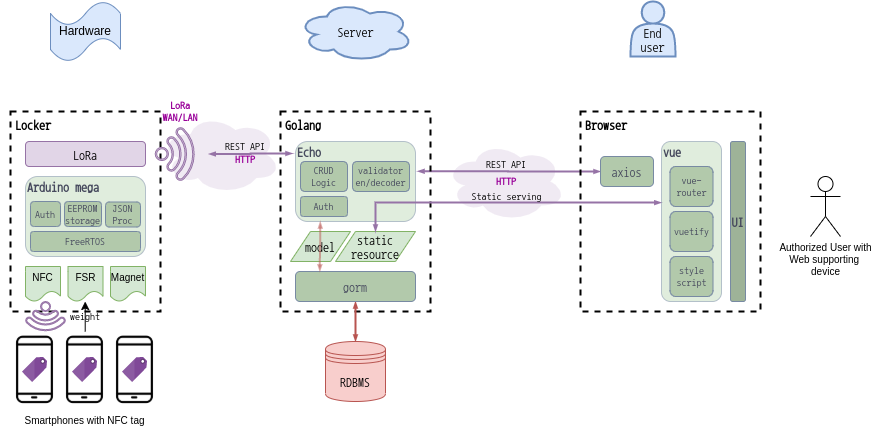

The diagram above was exported from draw.io. Its source (the exported page's mxGraphModel, read from the mxfile embedded in the PNG):
<mxGraphModel dx="1182" dy="746" grid="1" gridSize="10" guides="1" tooltips="1" connect="1" arrows="1" fold="1" page="1" pageScale="1" pageWidth="1169" pageHeight="827" math="0" shadow="0">
  <root>
    <mxCell id="0" />
    <mxCell id="1" parent="0" />
    <mxCell id="jzHyGrJ4dAAmzQgxA4Hx-9" value="" style="ellipse;shape=cloud;whiteSpace=wrap;html=1;rounded=1;shadow=0;glass=0;labelBackgroundColor=none;sketch=0;strokeWidth=1;fontFamily=Nanum Gothic Coding;fontSize=10;opacity=50;align=left;fillColor=#e1d5e7;strokeColor=none;" vertex="1" parent="1">
      <mxGeometry x="330" y="192.5" width="120" height="80" as="geometry" />
    </mxCell>
    <mxCell id="jJ-3FleRaqYB9nSziD00-38" value="" style="ellipse;shape=cloud;whiteSpace=wrap;html=1;rounded=1;shadow=0;glass=0;labelBackgroundColor=none;sketch=0;strokeWidth=1;fontFamily=Nanum Gothic Coding;fontSize=10;opacity=50;align=left;fillColor=#e1d5e7;strokeColor=none;" parent="1" vertex="1">
      <mxGeometry x="615" y="220" width="120" height="80" as="geometry" />
    </mxCell>
    <mxCell id="jJ-3FleRaqYB9nSziD00-29" style="edgeStyle=orthogonalEdgeStyle;rounded=0;orthogonalLoop=1;jettySize=auto;html=1;exitX=0;exitY=0.5;exitDx=0;exitDy=0;entryX=1.017;entryY=0.372;entryDx=0;entryDy=0;entryPerimeter=0;startArrow=blockThin;startFill=1;strokeWidth=2;fontSize=10;fillColor=#e1d5e7;strokeColor=#9673a6;endArrow=blockThin;endFill=1;endSize=2;startSize=2;fontFamily=Nanum Gothic Coding;fontSource=https%3A%2F%2Ffonts.googleapis.com%2Fcss%3Ffamily%3DNanum%2BGothic%2BCoding;" parent="1" source="jJ-3FleRaqYB9nSziD00-18" target="ZZzfsaKvJndWpTcE_EUy-1" edge="1">
      <mxGeometry relative="1" as="geometry" />
    </mxCell>
    <mxCell id="jJ-3FleRaqYB9nSziD00-6" value="Golang" style="rounded=0;whiteSpace=wrap;html=1;labelBackgroundColor=none;fillColor=none;dashed=1;strokeWidth=2;align=left;verticalAlign=top;fontStyle=1;fontFamily=Nanum Gothic Coding;fontSource=https%3A%2F%2Ffonts.googleapis.com%2Fcss%3Ffamily%3DNanum%2BGothic%2BCoding;spacingLeft=3;" parent="1" vertex="1">
      <mxGeometry x="450" y="190" width="150" height="200" as="geometry" />
    </mxCell>
    <mxCell id="ZZzfsaKvJndWpTcE_EUy-1" value="Echo" style="rounded=1;whiteSpace=wrap;html=1;sketch=0;strokeColor=#788AA3;fontColor=#46495D;verticalAlign=top;fontStyle=1;fontFamily=Nanum Gothic Coding;fontSource=https%3A%2F%2Ffonts.googleapis.com%2Fcss%3Ffamily%3DNanum%2BGothic%2BCoding;fillColor=#C2DBBB;opacity=50;align=left;spacing=2;spacingTop=-3;" parent="1" vertex="1">
      <mxGeometry x="465" y="220" width="120" height="80" as="geometry" />
    </mxCell>
    <mxCell id="jJ-3FleRaqYB9nSziD00-1" value="model" style="shape=parallelogram;perimeter=parallelogramPerimeter;whiteSpace=wrap;html=1;fixedSize=1;fillColor=#d5e8d4;strokeColor=#82b366;fontFamily=Nanum Gothic Coding;fontSource=https%3A%2F%2Ffonts.googleapis.com%2Fcss%3Ffamily%3DNanum%2BGothic%2BCoding;" parent="1" vertex="1">
      <mxGeometry x="460" y="310" width="60" height="30" as="geometry" />
    </mxCell>
    <mxCell id="jJ-3FleRaqYB9nSziD00-28" style="edgeStyle=orthogonalEdgeStyle;rounded=0;orthogonalLoop=1;jettySize=auto;html=1;exitX=0.5;exitY=0;exitDx=0;exitDy=0;entryX=-0.003;entryY=0.382;entryDx=0;entryDy=0;entryPerimeter=0;startArrow=blockThin;startFill=1;strokeWidth=2;fontSize=10;fillColor=#e1d5e7;strokeColor=#9673a6;endArrow=blockThin;endFill=1;startSize=2;endSize=2;fontFamily=Nanum Gothic Coding;fontSource=https%3A%2F%2Ffonts.googleapis.com%2Fcss%3Ffamily%3DNanum%2BGothic%2BCoding;" parent="1" source="jJ-3FleRaqYB9nSziD00-3" target="jJ-3FleRaqYB9nSziD00-19" edge="1">
      <mxGeometry relative="1" as="geometry" />
    </mxCell>
    <mxCell id="jJ-3FleRaqYB9nSziD00-3" value="static&lt;br&gt;resource" style="shape=parallelogram;perimeter=parallelogramPerimeter;whiteSpace=wrap;html=1;fixedSize=1;fillColor=#d5e8d4;strokeColor=#82b366;fontFamily=Nanum Gothic Coding;fontSource=https%3A%2F%2Ffonts.googleapis.com%2Fcss%3Ffamily%3DNanum%2BGothic%2BCoding;" parent="1" vertex="1">
      <mxGeometry x="505" y="310" width="80" height="30" as="geometry" />
    </mxCell>
    <mxCell id="jJ-3FleRaqYB9nSziD00-15" style="edgeStyle=orthogonalEdgeStyle;rounded=0;orthogonalLoop=1;jettySize=auto;html=1;entryX=0.5;entryY=0;entryDx=0;entryDy=0;startArrow=blockThin;startFill=1;fillColor=#f8cecc;strokeColor=#b85450;strokeWidth=2;fontFamily=Nanum Gothic Coding;fontSource=https%3A%2F%2Ffonts.googleapis.com%2Fcss%3Ffamily%3DNanum%2BGothic%2BCoding;endArrow=blockThin;endFill=1;startSize=2;endSize=2;" parent="1" source="jJ-3FleRaqYB9nSziD00-4" target="jJ-3FleRaqYB9nSziD00-5" edge="1">
      <mxGeometry relative="1" as="geometry" />
    </mxCell>
    <mxCell id="jJ-3FleRaqYB9nSziD00-4" value="gorm" style="rounded=1;whiteSpace=wrap;html=1;sketch=0;strokeColor=#788AA3;fillColor=#B2C9AB;fontColor=#46495D;fontFamily=Nanum Gothic Coding;fontSource=https%3A%2F%2Ffonts.googleapis.com%2Fcss%3Ffamily%3DNanum%2BGothic%2BCoding;" parent="1" vertex="1">
      <mxGeometry x="465" y="350" width="120" height="30" as="geometry" />
    </mxCell>
    <mxCell id="jJ-3FleRaqYB9nSziD00-5" value="RDBMS" style="shape=datastore;whiteSpace=wrap;html=1;fillColor=#f8cecc;strokeColor=#b85450;fontFamily=Nanum Gothic Coding;fontSource=https%3A%2F%2Ffonts.googleapis.com%2Fcss%3Ffamily%3DNanum%2BGothic%2BCoding;" parent="1" vertex="1">
      <mxGeometry x="495" y="420" width="60" height="60" as="geometry" />
    </mxCell>
    <mxCell id="jJ-3FleRaqYB9nSziD00-7" value="Browser" style="rounded=0;whiteSpace=wrap;html=1;labelBackgroundColor=none;fillColor=none;dashed=1;strokeWidth=2;align=left;verticalAlign=top;fontStyle=1;fontFamily=Nanum Gothic Coding;fontSource=https%3A%2F%2Ffonts.googleapis.com%2Fcss%3Ffamily%3DNanum%2BGothic%2BCoding;spacingLeft=3;" parent="1" vertex="1">
      <mxGeometry x="750" y="190" width="180" height="200" as="geometry" />
    </mxCell>
    <mxCell id="jJ-3FleRaqYB9nSziD00-8" value="Server" style="ellipse;shape=cloud;whiteSpace=wrap;html=1;labelBackgroundColor=none;strokeWidth=2;strokeColor=#6c8ebf;fillColor=#dae8fc;fontFamily=Nanum Gothic Coding;fontSource=https%3A%2F%2Ffonts.googleapis.com%2Fcss%3Ffamily%3DNanum%2BGothic%2BCoding;" parent="1" vertex="1">
      <mxGeometry x="467.5" y="80" width="115" height="60" as="geometry" />
    </mxCell>
    <mxCell id="jJ-3FleRaqYB9nSziD00-9" value="End&lt;br&gt;user" style="shape=actor;whiteSpace=wrap;html=1;labelBackgroundColor=none;strokeColor=#6c8ebf;strokeWidth=2;fillColor=#dae8fc;verticalAlign=bottom;fontFamily=Nanum Gothic Coding;fontSource=https%3A%2F%2Ffonts.googleapis.com%2Fcss%3Ffamily%3DNanum%2BGothic%2BCoding;" parent="1" vertex="1">
      <mxGeometry x="800" y="80" width="45" height="55" as="geometry" />
    </mxCell>
    <mxCell id="jJ-3FleRaqYB9nSziD00-16" value="UI" style="rounded=1;whiteSpace=wrap;html=1;sketch=0;strokeColor=#788AA3;fontColor=#46495D;verticalAlign=middle;fontStyle=1;fontFamily=Nanum Gothic Coding;fontSource=https%3A%2F%2Ffonts.googleapis.com%2Fcss%3Ffamily%3DNanum%2BGothic%2BCoding;fillColor=#9EB398;" parent="1" vertex="1">
      <mxGeometry x="900" y="220" width="15" height="160" as="geometry" />
    </mxCell>
    <mxCell id="jJ-3FleRaqYB9nSziD00-18" value="axios" style="rounded=1;whiteSpace=wrap;html=1;sketch=0;strokeColor=#788AA3;fillColor=#B2C9AB;fontColor=#46495D;fontFamily=Nanum Gothic Coding;fontSource=https%3A%2F%2Ffonts.googleapis.com%2Fcss%3Ffamily%3DNanum%2BGothic%2BCoding;" parent="1" vertex="1">
      <mxGeometry x="770" y="235" width="53" height="30" as="geometry" />
    </mxCell>
    <mxCell id="jJ-3FleRaqYB9nSziD00-19" value="vue" style="rounded=1;whiteSpace=wrap;html=1;sketch=0;strokeColor=#788AA3;fontColor=#46495D;fontFamily=Nanum Gothic Coding;fontSource=https%3A%2F%2Ffonts.googleapis.com%2Fcss%3Ffamily%3DNanum%2BGothic%2BCoding;verticalAlign=top;align=left;fontStyle=1;fillColor=#C2DBBB;glass=0;shadow=0;opacity=50;spacingTop=-3;" parent="1" vertex="1">
      <mxGeometry x="831" y="220" width="60" height="160" as="geometry" />
    </mxCell>
    <mxCell id="jJ-3FleRaqYB9nSziD00-20" value="vue-router" style="rounded=1;whiteSpace=wrap;html=1;sketch=0;strokeColor=#788AA3;fillColor=#B2C9AB;fontColor=#46495D;fontFamily=Nanum Gothic Coding;fontSource=https%3A%2F%2Ffonts.googleapis.com%2Fcss%3Ffamily%3DNanum%2BGothic%2BCoding;align=center;direction=west;fontSize=10;" parent="1" vertex="1">
      <mxGeometry x="839.5" y="245" width="43" height="40" as="geometry" />
    </mxCell>
    <mxCell id="jJ-3FleRaqYB9nSziD00-22" value="vuetify" style="rounded=1;whiteSpace=wrap;html=1;sketch=0;strokeColor=#788AA3;fillColor=#B2C9AB;fontColor=#46495D;fontFamily=Nanum Gothic Coding;fontSource=https%3A%2F%2Ffonts.googleapis.com%2Fcss%3Ffamily%3DNanum%2BGothic%2BCoding;align=center;direction=west;fontSize=10;" parent="1" vertex="1">
      <mxGeometry x="839.5" y="290" width="43" height="40" as="geometry" />
    </mxCell>
    <mxCell id="jJ-3FleRaqYB9nSziD00-23" value="style&lt;br&gt;script" style="rounded=1;whiteSpace=wrap;html=1;sketch=0;strokeColor=#788AA3;fillColor=#B2C9AB;fontColor=#46495D;fontFamily=Nanum Gothic Coding;fontSource=https%3A%2F%2Ffonts.googleapis.com%2Fcss%3Ffamily%3DNanum%2BGothic%2BCoding;align=center;direction=west;fontSize=10;" parent="1" vertex="1">
      <mxGeometry x="839.5" y="335" width="43" height="40" as="geometry" />
    </mxCell>
    <mxCell id="jJ-3FleRaqYB9nSziD00-32" value="REST API" style="text;html=1;strokeColor=none;fillColor=none;align=center;verticalAlign=middle;whiteSpace=wrap;rounded=0;shadow=0;glass=0;labelBackgroundColor=none;sketch=0;fontSize=10;opacity=50;fontFamily=Nanum Gothic Coding;fontSource=https%3A%2F%2Ffonts.googleapis.com%2Fcss%3Ffamily%3DNanum%2BGothic%2BCoding;" parent="1" vertex="1">
      <mxGeometry x="651" y="233" width="50" height="20" as="geometry" />
    </mxCell>
    <mxCell id="jJ-3FleRaqYB9nSziD00-34" value="Static serving" style="text;html=1;strokeColor=none;fillColor=none;align=center;verticalAlign=middle;whiteSpace=wrap;rounded=0;shadow=0;glass=0;labelBackgroundColor=none;sketch=0;fontSize=10;opacity=50;fontFamily=Nanum Gothic Coding;fontSource=https%3A%2F%2Ffonts.googleapis.com%2Fcss%3Ffamily%3DNanum%2BGothic%2BCoding;" parent="1" vertex="1">
      <mxGeometry x="635.5" y="265" width="81" height="20" as="geometry" />
    </mxCell>
    <mxCell id="jJ-3FleRaqYB9nSziD00-35" value="HTTP" style="text;html=1;align=center;verticalAlign=middle;whiteSpace=wrap;rounded=0;shadow=0;glass=0;labelBackgroundColor=none;sketch=0;fontSize=10;opacity=50;fontFamily=Nanum Gothic Coding;fontSource=https%3A%2F%2Ffonts.googleapis.com%2Fcss%3Ffamily%3DNanum%2BGothic%2BCoding;fontStyle=1;fontColor=#990099;" parent="1" vertex="1">
      <mxGeometry x="651" y="250" width="50" height="20" as="geometry" />
    </mxCell>
    <mxCell id="jJ-3FleRaqYB9nSziD00-39" style="edgeStyle=orthogonalEdgeStyle;rounded=0;orthogonalLoop=1;jettySize=auto;html=1;entryX=0.203;entryY=0;entryDx=0;entryDy=0;startArrow=blockThin;startFill=1;fillColor=#f8cecc;strokeColor=#b85450;strokeWidth=2;fontFamily=Nanum Gothic Coding;fontSource=https%3A%2F%2Ffonts.googleapis.com%2Fcss%3Ffamily%3DNanum%2BGothic%2BCoding;endArrow=blockThin;endFill=1;startSize=2;endSize=2;entryPerimeter=0;opacity=50;" parent="1" target="jJ-3FleRaqYB9nSziD00-4" edge="1">
      <mxGeometry relative="1" as="geometry">
        <mxPoint x="489.76" y="300" as="sourcePoint" />
        <mxPoint x="489.76" y="340" as="targetPoint" />
      </mxGeometry>
    </mxCell>
    <mxCell id="jJ-3FleRaqYB9nSziD00-40" value="&lt;font style=&quot;font-size: 8px&quot;&gt;validator&lt;br&gt;en/decoder&lt;/font&gt;" style="rounded=1;whiteSpace=wrap;html=1;sketch=0;strokeColor=#788AA3;fillColor=#B2C9AB;fontColor=#46495D;fontFamily=Nanum Gothic Coding;fontSource=https%3A%2F%2Ffonts.googleapis.com%2Fcss%3Ffamily%3DNanum%2BGothic%2BCoding;align=center;direction=west;fontSize=7;" parent="1" vertex="1">
      <mxGeometry x="522" y="240" width="57" height="30" as="geometry" />
    </mxCell>
    <mxCell id="jJ-3FleRaqYB9nSziD00-41" value="CRUD&lt;br&gt;Logic" style="rounded=1;whiteSpace=wrap;html=1;sketch=0;strokeColor=#788AA3;fillColor=#B2C9AB;fontColor=#46495D;fontFamily=Nanum Gothic Coding;fontSource=https%3A%2F%2Ffonts.googleapis.com%2Fcss%3Ffamily%3DNanum%2BGothic%2BCoding;align=center;direction=west;fontSize=7;" parent="1" vertex="1">
      <mxGeometry x="470" y="240" width="47" height="30" as="geometry" />
    </mxCell>
    <mxCell id="jJ-3FleRaqYB9nSziD00-42" value="Auth" style="rounded=1;whiteSpace=wrap;html=1;sketch=0;strokeColor=#788AA3;fillColor=#B2C9AB;fontColor=#46495D;fontFamily=Nanum Gothic Coding;fontSource=https%3A%2F%2Ffonts.googleapis.com%2Fcss%3Ffamily%3DNanum%2BGothic%2BCoding;align=center;direction=west;fontSize=7;" parent="1" vertex="1">
      <mxGeometry x="470" y="275" width="47" height="20" as="geometry" />
    </mxCell>
    <mxCell id="EBsPrDKgd1DPTBJ1pTBj-1" value="Hardware" style="shape=tape;whiteSpace=wrap;html=1;fillColor=#dae8fc;strokeColor=#6c8ebf;" parent="1" vertex="1">
      <mxGeometry x="220" y="80" width="70" height="60" as="geometry" />
    </mxCell>
    <mxCell id="EBsPrDKgd1DPTBJ1pTBj-3" value="Locker" style="rounded=0;whiteSpace=wrap;html=1;labelBackgroundColor=none;fillColor=none;dashed=1;strokeWidth=2;align=left;verticalAlign=top;fontStyle=1;fontFamily=Nanum Gothic Coding;fontSource=https%3A%2F%2Ffonts.googleapis.com%2Fcss%3Ffamily%3DNanum%2BGothic%2BCoding;spacingLeft=3;" parent="1" vertex="1">
      <mxGeometry x="180" y="190" width="150" height="200" as="geometry" />
    </mxCell>
    <mxCell id="EBsPrDKgd1DPTBJ1pTBj-4" value="Arduino mega" style="rounded=1;whiteSpace=wrap;html=1;sketch=0;strokeColor=#788AA3;fontColor=#46495D;verticalAlign=top;fontStyle=1;fontFamily=Nanum Gothic Coding;fontSource=https%3A%2F%2Ffonts.googleapis.com%2Fcss%3Ffamily%3DNanum%2BGothic%2BCoding;fillColor=#C2DBBB;opacity=50;align=left;spacing=2;spacingTop=-3;" parent="1" vertex="1">
      <mxGeometry x="195" y="255" width="120" height="80" as="geometry" />
    </mxCell>
    <mxCell id="EBsPrDKgd1DPTBJ1pTBj-7" value="NFC" style="shape=document;whiteSpace=wrap;html=1;boundedLbl=1;fillColor=#d5e8d4;strokeColor=#82b366;fontSize=9;" parent="1" vertex="1">
      <mxGeometry x="195" y="345" width="35" height="35" as="geometry" />
    </mxCell>
    <mxCell id="EBsPrDKgd1DPTBJ1pTBj-8" value="FSR" style="shape=document;whiteSpace=wrap;html=1;boundedLbl=1;fillColor=#d5e8d4;strokeColor=#82b366;fontSize=9;" parent="1" vertex="1">
      <mxGeometry x="237.5" y="345" width="35" height="35" as="geometry" />
    </mxCell>
    <mxCell id="EBsPrDKgd1DPTBJ1pTBj-9" value="Magnet" style="shape=document;whiteSpace=wrap;html=1;boundedLbl=1;fillColor=#d5e8d4;strokeColor=#82b366;fontSize=9;" parent="1" vertex="1">
      <mxGeometry x="280" y="345" width="35" height="35" as="geometry" />
    </mxCell>
    <mxCell id="EBsPrDKgd1DPTBJ1pTBj-10" value="Auth" style="rounded=1;whiteSpace=wrap;html=1;sketch=0;strokeColor=#788AA3;fillColor=#B2C9AB;fontColor=#46495D;fontFamily=Nanum Gothic Coding;fontSource=https%3A%2F%2Ffonts.googleapis.com%2Fcss%3Ffamily%3DNanum%2BGothic%2BCoding;align=center;direction=west;fontSize=7;" parent="1" vertex="1">
      <mxGeometry x="200" y="280" width="30" height="25" as="geometry" />
    </mxCell>
    <mxCell id="EBsPrDKgd1DPTBJ1pTBj-11" value="FreeRTOS" style="rounded=1;whiteSpace=wrap;html=1;sketch=0;strokeColor=#788AA3;fillColor=#B2C9AB;fontColor=#46495D;fontFamily=Nanum Gothic Coding;fontSource=https%3A%2F%2Ffonts.googleapis.com%2Fcss%3Ffamily%3DNanum%2BGothic%2BCoding;align=center;direction=west;fontSize=7;" parent="1" vertex="1">
      <mxGeometry x="200" y="310" width="110" height="20" as="geometry" />
    </mxCell>
    <mxCell id="EBsPrDKgd1DPTBJ1pTBj-12" value="EEPROM&lt;br&gt;storage" style="rounded=1;whiteSpace=wrap;html=1;sketch=0;strokeColor=#788AA3;fillColor=#B2C9AB;fontColor=#46495D;fontFamily=Nanum Gothic Coding;fontSource=https%3A%2F%2Ffonts.googleapis.com%2Fcss%3Ffamily%3DNanum%2BGothic%2BCoding;align=center;direction=west;fontSize=7;" parent="1" vertex="1">
      <mxGeometry x="234" y="280" width="37" height="25" as="geometry" />
    </mxCell>
    <mxCell id="jzHyGrJ4dAAmzQgxA4Hx-1" value="&lt;span style=&quot;font-size: 8px&quot;&gt;JSON&lt;br&gt;Proc&lt;br&gt;&lt;/span&gt;" style="rounded=1;whiteSpace=wrap;html=1;sketch=0;strokeColor=#788AA3;fillColor=#B2C9AB;fontColor=#46495D;fontFamily=Nanum Gothic Coding;fontSource=https%3A%2F%2Ffonts.googleapis.com%2Fcss%3Ffamily%3DNanum%2BGothic%2BCoding;align=center;direction=west;fontSize=7;" vertex="1" parent="1">
      <mxGeometry x="275" y="280.5" width="35" height="25" as="geometry" />
    </mxCell>
    <mxCell id="jzHyGrJ4dAAmzQgxA4Hx-2" value="LoRa" style="rounded=1;whiteSpace=wrap;html=1;sketch=0;strokeColor=#9673a6;fillColor=#e1d5e7;fontFamily=Nanum Gothic Coding;fontSource=https%3A%2F%2Ffonts.googleapis.com%2Fcss%3Ffamily%3DNanum%2BGothic%2BCoding;" vertex="1" parent="1">
      <mxGeometry x="195" y="220" width="120" height="25" as="geometry" />
    </mxCell>
    <mxCell id="jzHyGrJ4dAAmzQgxA4Hx-3" value="" style="pointerEvents=1;shadow=0;dashed=0;html=1;strokeColor=#9673a6;fillColor=#e1d5e7;aspect=fixed;labelPosition=center;verticalLabelPosition=bottom;verticalAlign=top;align=center;outlineConnect=0;shape=mxgraph.vvd.wi_fi;rotation=45;strokeWidth=1;" vertex="1" parent="1">
      <mxGeometry x="330" y="212.5" width="40" height="40" as="geometry" />
    </mxCell>
    <mxCell id="jzHyGrJ4dAAmzQgxA4Hx-4" value="LoRa WAN/LAN" style="text;html=1;align=center;verticalAlign=middle;whiteSpace=wrap;rounded=0;shadow=0;glass=0;labelBackgroundColor=none;sketch=0;fontSize=10;opacity=50;fontFamily=Nanum Gothic Coding;fontSource=https%3A%2F%2Ffonts.googleapis.com%2Fcss%3Ffamily%3DNanum%2BGothic%2BCoding;fontStyle=1;fontColor=#990099;" vertex="1" parent="1">
      <mxGeometry x="325" y="180" width="50" height="20" as="geometry" />
    </mxCell>
    <mxCell id="jzHyGrJ4dAAmzQgxA4Hx-6" style="edgeStyle=orthogonalEdgeStyle;rounded=0;orthogonalLoop=1;jettySize=auto;html=1;startArrow=blockThin;startFill=1;strokeWidth=2;fontSize=10;fillColor=#e1d5e7;strokeColor=#9673a6;endArrow=blockThin;endFill=1;endSize=2;startSize=2;fontFamily=Nanum Gothic Coding;fontSource=https%3A%2F%2Ffonts.googleapis.com%2Fcss%3Ffamily%3DNanum%2BGothic%2BCoding;" edge="1" parent="1" target="jzHyGrJ4dAAmzQgxA4Hx-3">
      <mxGeometry relative="1" as="geometry">
        <mxPoint x="462" y="232" as="sourcePoint" />
        <mxPoint x="392.00000000000017" y="232" as="targetPoint" />
        <Array as="points" />
      </mxGeometry>
    </mxCell>
    <mxCell id="jzHyGrJ4dAAmzQgxA4Hx-7" value="REST API" style="text;html=1;strokeColor=none;fillColor=none;align=center;verticalAlign=middle;whiteSpace=wrap;rounded=0;shadow=0;glass=0;labelBackgroundColor=none;sketch=0;fontSize=10;opacity=50;fontFamily=Nanum Gothic Coding;fontSource=https%3A%2F%2Ffonts.googleapis.com%2Fcss%3Ffamily%3DNanum%2BGothic%2BCoding;" vertex="1" parent="1">
      <mxGeometry x="390" y="220" width="50" height="10" as="geometry" />
    </mxCell>
    <mxCell id="jzHyGrJ4dAAmzQgxA4Hx-8" value="HTTP" style="text;html=1;align=center;verticalAlign=middle;whiteSpace=wrap;rounded=0;shadow=0;glass=0;labelBackgroundColor=none;sketch=0;fontSize=10;opacity=50;fontFamily=Nanum Gothic Coding;fontSource=https%3A%2F%2Ffonts.googleapis.com%2Fcss%3Ffamily%3DNanum%2BGothic%2BCoding;fontStyle=1;fontColor=#990099;" vertex="1" parent="1">
      <mxGeometry x="390" y="230" width="50" height="15" as="geometry" />
    </mxCell>
    <mxCell id="jzHyGrJ4dAAmzQgxA4Hx-16" value="" style="group" vertex="1" connectable="0" parent="1">
      <mxGeometry x="170" y="414" width="69" height="69" as="geometry" />
    </mxCell>
    <mxCell id="jzHyGrJ4dAAmzQgxA4Hx-11" value="" style="shape=image;html=1;verticalAlign=top;verticalLabelPosition=bottom;labelBackgroundColor=#ffffff;imageAspect=0;aspect=fixed;image=https://cdn4.iconfinder.com/data/icons/web-essential-4/64/36-web_essential-128.png;strokeWidth=1;" vertex="1" parent="jzHyGrJ4dAAmzQgxA4Hx-16">
      <mxGeometry width="69" height="69" as="geometry" />
    </mxCell>
    <mxCell id="jzHyGrJ4dAAmzQgxA4Hx-15" value="" style="aspect=fixed;html=1;points=[];align=center;image;fontSize=12;image=img/lib/mscae/Tag.svg;strokeWidth=1;" vertex="1" parent="jzHyGrJ4dAAmzQgxA4Hx-16">
      <mxGeometry x="22" y="22" width="25" height="25" as="geometry" />
    </mxCell>
    <mxCell id="jzHyGrJ4dAAmzQgxA4Hx-18" value="&lt;font style=&quot;font-size: 10px&quot;&gt;Smartphones with NFC tag&lt;/font&gt;" style="text;html=1;strokeColor=none;fillColor=none;align=center;verticalAlign=middle;whiteSpace=wrap;rounded=0;" vertex="1" parent="1">
      <mxGeometry x="192" y="490" width="125" height="17" as="geometry" />
    </mxCell>
    <mxCell id="jzHyGrJ4dAAmzQgxA4Hx-19" value="" style="group" vertex="1" connectable="0" parent="1">
      <mxGeometry x="220" y="414" width="69" height="69" as="geometry" />
    </mxCell>
    <mxCell id="jzHyGrJ4dAAmzQgxA4Hx-20" value="" style="shape=image;html=1;verticalAlign=top;verticalLabelPosition=bottom;labelBackgroundColor=#ffffff;imageAspect=0;aspect=fixed;image=https://cdn4.iconfinder.com/data/icons/web-essential-4/64/36-web_essential-128.png;strokeWidth=1;" vertex="1" parent="jzHyGrJ4dAAmzQgxA4Hx-19">
      <mxGeometry width="69" height="69" as="geometry" />
    </mxCell>
    <mxCell id="jzHyGrJ4dAAmzQgxA4Hx-21" value="" style="aspect=fixed;html=1;points=[];align=center;image;fontSize=12;image=img/lib/mscae/Tag.svg;strokeWidth=1;" vertex="1" parent="jzHyGrJ4dAAmzQgxA4Hx-19">
      <mxGeometry x="22" y="22" width="25" height="25" as="geometry" />
    </mxCell>
    <mxCell id="jzHyGrJ4dAAmzQgxA4Hx-22" value="" style="group" vertex="1" connectable="0" parent="1">
      <mxGeometry x="270" y="414" width="69" height="69" as="geometry" />
    </mxCell>
    <mxCell id="jzHyGrJ4dAAmzQgxA4Hx-23" value="" style="shape=image;html=1;verticalAlign=top;verticalLabelPosition=bottom;labelBackgroundColor=#ffffff;imageAspect=0;aspect=fixed;image=https://cdn4.iconfinder.com/data/icons/web-essential-4/64/36-web_essential-128.png;strokeWidth=1;" vertex="1" parent="jzHyGrJ4dAAmzQgxA4Hx-22">
      <mxGeometry width="69" height="69" as="geometry" />
    </mxCell>
    <mxCell id="jzHyGrJ4dAAmzQgxA4Hx-24" value="" style="aspect=fixed;html=1;points=[];align=center;image;fontSize=12;image=img/lib/mscae/Tag.svg;strokeWidth=1;" vertex="1" parent="jzHyGrJ4dAAmzQgxA4Hx-22">
      <mxGeometry x="22" y="22" width="25" height="25" as="geometry" />
    </mxCell>
    <mxCell id="jzHyGrJ4dAAmzQgxA4Hx-26" value="" style="pointerEvents=1;shadow=0;dashed=0;html=1;strokeColor=#9673a6;fillColor=#e1d5e7;aspect=fixed;labelPosition=center;verticalLabelPosition=bottom;verticalAlign=top;align=center;outlineConnect=0;shape=mxgraph.vvd.wi_fi;rotation=-225;strokeWidth=1;" vertex="1" parent="1">
      <mxGeometry x="200" y="384" width="30" height="30" as="geometry" />
    </mxCell>
    <mxCell id="jzHyGrJ4dAAmzQgxA4Hx-27" value="" style="endArrow=none;startArrow=classic;html=1;strokeColor=#000000;endFill=0;" edge="1" parent="1">
      <mxGeometry width="50" height="50" relative="1" as="geometry">
        <mxPoint x="254.71" y="380" as="sourcePoint" />
        <mxPoint x="254.71" y="410" as="targetPoint" />
      </mxGeometry>
    </mxCell>
    <mxCell id="jzHyGrJ4dAAmzQgxA4Hx-28" value="weight" style="text;html=1;strokeColor=none;fillColor=none;align=center;verticalAlign=middle;whiteSpace=wrap;rounded=0;shadow=0;glass=0;labelBackgroundColor=none;sketch=0;fontSize=10;opacity=50;fontFamily=Nanum Gothic Coding;fontSource=https%3A%2F%2Ffonts.googleapis.com%2Fcss%3Ffamily%3DNanum%2BGothic%2BCoding;" vertex="1" parent="1">
      <mxGeometry x="229.5" y="390" width="50" height="10" as="geometry" />
    </mxCell>
    <mxCell id="jzHyGrJ4dAAmzQgxA4Hx-29" value="Authorized User with&lt;br style=&quot;font-size: 6px;&quot;&gt;Web supporting &lt;br style=&quot;font-size: 6px;&quot;&gt;device" style="shape=umlActor;verticalLabelPosition=bottom;verticalAlign=top;html=1;outlineConnect=0;strokeWidth=1;fontSize=6;" vertex="1" parent="1">
      <mxGeometry x="980" y="255" width="30" height="60" as="geometry" />
    </mxCell>
  </root>
</mxGraphModel>